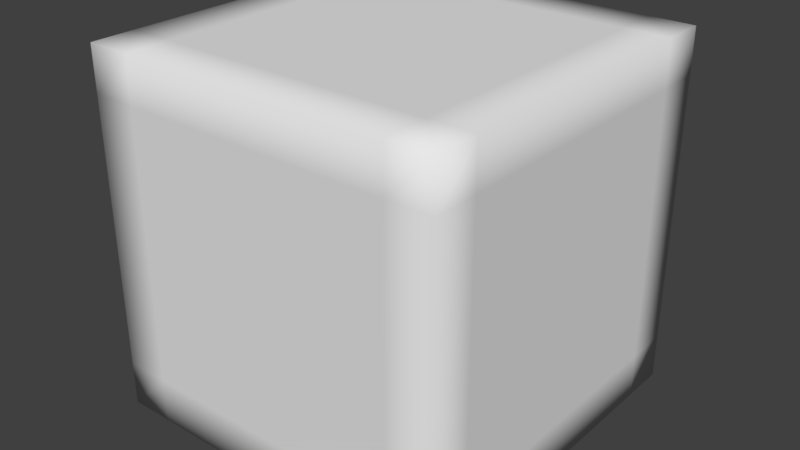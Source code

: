 # Source: untitled.blend  (saved by Blender 2.79.0; exported with 4.5.12 LTS)
import bpy
from mathutils import Matrix  # noqa: F401  (used for matrix-valued properties, if any)

bpy.ops.wm.read_factory_settings(use_empty=True)
scene = bpy.context.scene
scene.name = 'Scene'

# ---- collections
col_collection_1 = bpy.data.collections.new('Collection 1'); scene.collection.children.link(col_collection_1)

# ---- world
world_world = bpy.data.worlds.new('World'); scene.world = world_world
world_world.color = (0.05088, 0.05088, 0.05088)
world_world.use_sun_shadow = False
world_world.sun_shadow_jitter_overblur = 0.0
world_world.cycles.sampling_method = 'MANUAL'

# ---- meshes
me_cube_001 = bpy.data.meshes.new('Cube.001')
me_cube_001.from_pydata([(-1.0, -1.0, -1.0), (-1.0, -1.0, 1.0), (-1.0, 1.0, -1.0), (-1.0, 1.0, 1.0), (1.0, -1.0, -1.0), (1.0, -1.0, 1.0), (1.0, 1.0, -1.0), (1.0, 1.0, 1.0), (-1.0, 0.0, -1.0), (-1.0, -1.0, 0.0), (-1.0, 0.0, 1.0), (-1.0, 1.0, 0.0), (0.0, 1.0, -1.0), (0.0, 1.0, 1.0), (1.0, 1.0, 0.0), (1.0, 0.0, -1.0), (1.0, 0.0, 1.0), (1.0, -1.0, 0.0), (0.0, -1.0, -1.0), (0.0, -1.0, 1.0), (-1.0, 0.0, 0.0), (0.0, 1.0, 0.0), (1.0, 0.0, 0.0), (0.0, -1.0, 0.0), (0.0, 0.0, -1.0), (0.0, 0.0, 1.0), (-1.0, -0.5, -1.0), (-1.0, -1.0, 0.5), (-1.0, 0.5, 1.0), (-1.0, 1.0, -0.5), (-0.5, 1.0, -1.0), (0.5, 1.0, 1.0), (1.0, 1.0, -0.5), (1.0, 0.5, -1.0), (1.0, -0.5, 1.0), (1.0, -1.0, -0.5), (0.5, -1.0, -1.0), (-0.5, -1.0, 1.0), (-1.0, -0.5, 0.5), (-0.5, 1.0, 0.5), (1.0, 0.5, 0.5), (0.5, -1.0, 0.5), (0.5, 0.5, -1.0), (-0.5, 0.5, 1.0), (-1.0, 0.5, -1.0), (-1.0, -1.0, -0.5), (-1.0, -0.5, 1.0), (-1.0, 1.0, 0.5), (0.5, 1.0, -1.0), (-0.5, 1.0, 1.0), (1.0, 1.0, 0.5), (1.0, -0.5, -1.0), (1.0, 0.5, 1.0), (1.0, -1.0, 0.5), (-0.5, -1.0, -1.0), (0.5, -1.0, 1.0), (-1.0, 0.5, -0.5), (0.5, 1.0, -0.5), (1.0, -0.5, -0.5), (-0.5, -1.0, -0.5), (-0.5, -0.5, -1.0), (0.5, -0.5, 1.0), (0.0, -0.5, 1.0), (-0.5, 0.0, 1.0), (-0.5, -0.5, 1.0), (0.0, -0.5, -1.0), (0.5, 0.0, -1.0), (0.5, -0.5, -1.0), (-0.5, -1.0, 0.0), (0.0, -1.0, 0.5), (-0.5, -1.0, 0.5), (1.0, -0.5, 0.0), (1.0, 0.0, 0.5), (1.0, -0.5, 0.5), (0.5, 1.0, 0.0), (0.0, 1.0, 0.5), (0.5, 1.0, 0.5), (-1.0, 0.5, 0.0), (-1.0, 0.0, 0.5), (-1.0, 0.5, 0.5), (0.5, 0.5, 1.0), (0.0, 0.5, 1.0), (0.5, 0.0, 1.0), (-0.5, 0.5, -1.0), (0.0, 0.5, -1.0), (-0.5, 0.0, -1.0), (0.5, -1.0, -0.5), (0.5, -1.0, 0.0), (0.0, -1.0, -0.5), (1.0, 0.5, -0.5), (1.0, 0.5, 0.0), (1.0, 0.0, -0.5), (-0.5, 1.0, -0.5), (-0.5, 1.0, 0.0), (0.0, 1.0, -0.5), (-1.0, -0.5, -0.5), (-1.0, -0.5, 0.0), (-1.0, 0.0, -0.5), (-1.0, -0.75, -1.0), (-1.0, -1.0, 0.75), (-1.0, 0.75, 1.0), (-1.0, 1.0, -0.75), (-0.75, 1.0, -1.0), (0.75, 1.0, 1.0), (1.0, 1.0, -0.75), (1.0, 0.75, -1.0), (1.0, -0.75, 1.0), (1.0, -1.0, -0.75), (0.75, -1.0, -1.0), (-0.75, -1.0, 1.0), (-1.0, -0.75, 0.75), (-0.75, 1.0, 0.75), (1.0, 0.75, 0.75), (0.75, -1.0, 0.75), (0.75, 0.75, -1.0), (-0.75, 0.75, 1.0), (-1.0, 0.25, -1.0), (-1.0, -1.0, -0.25), (-1.0, -0.25, 1.0), (-1.0, 1.0, 0.25), (0.25, 1.0, -1.0), (-0.25, 1.0, 1.0), (1.0, 1.0, 0.25), (1.0, -0.25, -1.0), (1.0, 0.25, 1.0), (1.0, -1.0, 0.25), (-0.25, -1.0, -1.0), (0.25, -1.0, 1.0), (-1.0, 0.25, -0.25), (0.25, 1.0, -0.25), (1.0, -0.25, -0.25), (-0.25, -1.0, -0.25), (-0.25, -0.25, -1.0), (0.25, -0.25, 1.0), (0.0, -0.75, 1.0), (-0.75, 0.0, 1.0), (-0.75, -0.25, 1.0), (0.0, -0.75, -1.0), (0.75, 0.0, -1.0), (0.75, -0.25, -1.0), (-0.75, -1.0, 0.0), (0.0, -1.0, 0.75), (-0.25, -1.0, 0.75), (1.0, -0.75, 0.0), (1.0, 0.0, 0.75), (1.0, -0.25, 0.75), (0.75, 1.0, 0.0), (0.0, 1.0, 0.75), (0.25, 1.0, 0.75), (-1.0, 0.75, 0.0), (-1.0, 0.0, 0.75), (-1.0, 0.25, 0.75), (0.75, 0.25, 1.0), (0.0, 0.25, 1.0), (0.25, 0.0, 1.0), (-0.75, 0.25, -1.0), (0.0, 0.25, -1.0), (-0.25, 0.0, -1.0), (0.25, -1.0, -0.75), (0.25, -1.0, 0.0), (0.0, -1.0, -0.25), (1.0, 0.25, -0.75), (1.0, 0.25, 0.0), (1.0, 0.0, -0.25), (-0.25, 1.0, -0.75), (-0.25, 1.0, 0.0), (0.0, 1.0, -0.25), (-1.0, -0.25, -0.75), (-1.0, -0.25, 0.0), (-1.0, 0.0, -0.25), (-1.0, -0.25, -1.0), (-1.0, -1.0, 0.25), (-1.0, 0.25, 1.0), (-1.0, 1.0, -0.25), (-0.25, 1.0, -1.0), (0.25, 1.0, 1.0), (1.0, 1.0, -0.25), (1.0, 0.25, -1.0), (1.0, -0.25, 1.0), (1.0, -1.0, -0.25), (0.25, -1.0, -1.0), (-0.25, -1.0, 1.0), (-1.0, -0.25, 0.25), (-0.25, 1.0, 0.25), (1.0, 0.25, 0.25), (0.25, -1.0, 0.25), (0.25, 0.25, -1.0), (-0.25, 0.25, 1.0), (-1.0, 0.75, -1.0), (-1.0, -1.0, -0.75), (-1.0, -0.75, 1.0), (-1.0, 1.0, 0.75), (0.75, 1.0, -1.0), (-0.75, 1.0, 1.0), (1.0, 1.0, 0.75), (1.0, -0.75, -1.0), (1.0, 0.75, 1.0), (1.0, -1.0, 0.75), (-0.75, -1.0, -1.0), (0.75, -1.0, 1.0), (-1.0, 0.75, -0.75), (0.75, 1.0, -0.75), (1.0, -0.75, -0.75), (-0.75, -1.0, -0.75), (-0.75, -0.75, -1.0), (0.75, -0.75, 1.0), (0.0, -0.25, 1.0), (-0.25, 0.0, 1.0), (-0.25, -0.75, 1.0), (0.0, -0.25, -1.0), (0.25, 0.0, -1.0), (0.25, -0.75, -1.0), (-0.25, -1.0, 0.0), (0.0, -1.0, 0.25), (-0.75, -1.0, 0.25), (1.0, -0.25, 0.0), (1.0, 0.0, 0.25), (1.0, -0.75, 0.25), (0.25, 1.0, 0.0), (0.0, 1.0, 0.25), (0.75, 1.0, 0.25), (-1.0, 0.25, 0.0), (-1.0, 0.0, 0.25), (-1.0, 0.75, 0.25), (0.25, 0.75, 1.0), (0.0, 0.75, 1.0), (0.75, 0.0, 1.0), (-0.25, 0.75, -1.0), (0.0, 0.75, -1.0), (-0.75, 0.0, -1.0), (0.75, -1.0, -0.25), (0.75, -1.0, 0.0), (0.0, -1.0, -0.75), (1.0, 0.75, -0.25), (1.0, 0.75, 0.0), (1.0, 0.0, -0.75), (-0.75, 1.0, -0.25), (-0.75, 1.0, 0.0), (0.0, 1.0, -0.75), (-1.0, -0.75, -0.25), (-1.0, -0.75, 0.0), (-1.0, 0.0, -0.75), (-1.0, 0.25, -0.75), (-1.0, 0.25, -0.5), (-1.0, 0.5, -0.75), (-1.0, -0.25, -0.5), (-1.0, -0.5, -0.25), (-1.0, -0.25, -0.25), (-1.0, -0.75, -0.75), (-1.0, -0.75, -0.5), (-1.0, -0.5, -0.75), (0.25, 1.0, -0.75), (0.25, 1.0, -0.5), (0.5, 1.0, -0.75), (-0.25, 1.0, -0.5), (-0.5, 1.0, -0.25), (-0.25, 1.0, -0.25), (-0.75, 1.0, -0.75), (-0.75, 1.0, -0.5), (-0.5, 1.0, -0.75), (1.0, -0.25, -0.75), (1.0, -0.25, -0.5), (1.0, -0.5, -0.75), (1.0, 0.25, -0.5), (1.0, 0.5, -0.25), (1.0, 0.25, -0.25), (1.0, 0.75, -0.75), (1.0, 0.75, -0.5), (1.0, 0.5, -0.75), (-0.25, -1.0, -0.75), (-0.25, -1.0, -0.5), (-0.5, -1.0, -0.75), (0.25, -1.0, -0.5), (0.5, -1.0, -0.25), (0.25, -1.0, -0.25), (0.75, -1.0, -0.75), (0.75, -1.0, -0.5), (0.5, -1.0, -0.75), (-0.75, -0.25, -1.0), (-0.5, -0.25, -1.0), (-0.75, -0.5, -1.0), (-0.5, 0.25, -1.0), (-0.25, 0.5, -1.0), (-0.25, 0.25, -1.0), (-0.75, 0.75, -1.0), (-0.5, 0.75, -1.0), (-0.75, 0.5, -1.0), (0.75, -0.25, 1.0), (0.5, -0.25, 1.0), (0.75, -0.5, 1.0), (0.5, 0.25, 1.0), (0.25, 0.5, 1.0), (0.25, 0.25, 1.0), (0.75, 0.75, 1.0), (0.5, 0.75, 1.0), (0.75, 0.5, 1.0), (-1.0, 0.75, 0.5), (-1.0, 0.5, 0.75), (-1.0, 0.75, 0.75), (-1.0, 0.5, 0.25), (-1.0, 0.25, 0.25), (-1.0, 0.25, 0.5), (-1.0, 0.75, -0.5), (-1.0, 0.5, -0.25), (-1.0, 0.75, -0.25), (0.75, 1.0, 0.5), (0.5, 1.0, 0.75), (0.75, 1.0, 0.75), (0.5, 1.0, 0.25), (0.25, 1.0, 0.25), (0.25, 1.0, 0.5), (0.75, 1.0, -0.5), (0.5, 1.0, -0.25), (0.75, 1.0, -0.25), (1.0, -0.75, 0.5), (1.0, -0.5, 0.75), (1.0, -0.75, 0.75), (1.0, -0.5, 0.25), (1.0, -0.25, 0.25), (1.0, -0.25, 0.5), (1.0, -0.75, -0.5), (1.0, -0.5, -0.25), (1.0, -0.75, -0.25), (-0.75, -1.0, 0.5), (-0.5, -1.0, 0.75), (-0.75, -1.0, 0.75), (-0.5, -1.0, 0.25), (-0.25, -1.0, 0.25), (-0.25, -1.0, 0.5), (-0.75, -1.0, -0.5), (-0.5, -1.0, -0.25), (-0.75, -1.0, -0.25), (0.5, -0.75, -1.0), (0.75, -0.5, -1.0), (0.75, -0.75, -1.0), (0.25, -0.5, -1.0), (0.25, -0.25, -1.0), (0.5, -0.25, -1.0), (-0.5, -0.75, -1.0), (-0.25, -0.5, -1.0), (-0.25, -0.75, -1.0), (-0.5, -0.75, 1.0), (-0.75, -0.5, 1.0), (-0.75, -0.75, 1.0), (-0.25, -0.5, 1.0), (-0.25, -0.25, 1.0), (-0.5, -0.25, 1.0), (0.5, -0.75, 1.0), (0.25, -0.5, 1.0), (0.25, -0.75, 1.0), (-0.5, 0.25, 1.0), (-0.75, 0.5, 1.0), (-0.75, 0.25, 1.0), (0.5, 0.25, -1.0), (0.75, 0.5, -1.0), (0.75, 0.25, -1.0), (0.25, -1.0, 0.5), (0.5, -1.0, 0.75), (0.25, -1.0, 0.75), (1.0, 0.25, 0.5), (1.0, 0.5, 0.75), (1.0, 0.25, 0.75), (-0.25, 1.0, 0.5), (-0.5, 1.0, 0.75), (-0.25, 1.0, 0.75), (-1.0, -0.25, 0.5), (-1.0, -0.5, 0.75), (-1.0, -0.25, 0.75), (-0.25, 0.75, 1.0), (-0.5, 0.75, 1.0), (-0.25, 0.5, 1.0), (0.25, 0.75, -1.0), (0.5, 0.75, -1.0), (0.25, 0.5, -1.0), (0.75, -1.0, 0.25), (0.75, -1.0, 0.5), (0.5, -1.0, 0.25), (1.0, 0.75, 0.25), (1.0, 0.75, 0.5), (1.0, 0.5, 0.25), (-0.75, 1.0, 0.25), (-0.75, 1.0, 0.5), (-0.5, 1.0, 0.25), (-1.0, -0.75, 0.25), (-1.0, -0.75, 0.5), (-1.0, -0.5, 0.25)], [], [(1, 110, 99), (3, 111, 191), (7, 112, 194), (5, 113, 197), (6, 114, 192), (3, 115, 193), (1, 190, 110), (3, 193, 111), (7, 196, 112), (5, 199, 113), (6, 105, 114), (3, 100, 115), (25, 206, 133), (25, 207, 206), (10, 118, 136), (24, 209, 132), (24, 210, 209), (15, 123, 139), (23, 212, 131), (23, 213, 212), (19, 181, 142), (22, 215, 130), (22, 216, 215), (16, 178, 145), (21, 218, 129), (21, 219, 218), (13, 175, 148), (20, 221, 128), (20, 222, 221), (10, 172, 151), (13, 224, 175), (13, 225, 224), (25, 133, 154), (12, 227, 174), (12, 228, 227), (24, 132, 157), (17, 230, 179), (17, 231, 230), (23, 131, 160), (14, 233, 176), (14, 234, 233), (22, 130, 163), (11, 236, 173), (11, 237, 236), (21, 129, 166), (9, 239, 117), (9, 240, 239), (20, 128, 169), (97, 242, 241), (97, 243, 242), (56, 200, 244), (95, 245, 167), (95, 246, 245), (96, 168, 247), (45, 248, 189), (45, 249, 248), (95, 167, 250), (94, 251, 238), (94, 252, 251), (57, 201, 253), (92, 254, 164), (92, 255, 254), (93, 165, 256), (29, 257, 101), (29, 258, 257), (92, 164, 259), (91, 260, 235), (91, 261, 260), (58, 202, 262), (89, 263, 161), (89, 264, 263), (90, 162, 265), (32, 266, 104), (32, 267, 266), (89, 161, 268), (88, 269, 232), (88, 270, 269), (59, 203, 271), (86, 272, 158), (86, 273, 272), (87, 159, 274), (35, 275, 107), (35, 276, 275), (86, 158, 277), (85, 278, 229), (85, 279, 278), (60, 204, 280), (83, 281, 155), (83, 282, 281), (84, 156, 283), (30, 284, 102), (30, 285, 284), (83, 155, 286), (82, 287, 226), (82, 288, 287), (61, 205, 289), (80, 290, 152), (80, 291, 290), (81, 153, 292), (31, 293, 103), (31, 294, 293), (80, 152, 295), (79, 296, 223), (79, 297, 296), (28, 100, 298), (77, 299, 149), (77, 300, 299), (78, 150, 301), (56, 302, 200), (56, 303, 302), (77, 149, 304), (76, 305, 220), (76, 306, 305), (31, 103, 307), (74, 308, 146), (74, 309, 308), (75, 147, 310), (57, 311, 201), (57, 312, 311), (74, 146, 313), (73, 314, 217), (73, 315, 314), (34, 106, 316), (71, 317, 143), (71, 318, 317), (72, 144, 319), (58, 320, 202), (58, 321, 320), (71, 143, 322), (70, 323, 214), (70, 324, 323), (37, 109, 325), (68, 326, 140), (68, 327, 326), (69, 141, 328), (59, 329, 203), (59, 330, 329), (68, 140, 331), (67, 332, 211), (67, 333, 332), (51, 195, 334), (65, 335, 137), (65, 336, 335), (66, 138, 337), (60, 338, 204), (60, 339, 338), (65, 137, 340), (64, 341, 208), (64, 342, 341), (46, 190, 343), (62, 344, 134), (62, 345, 344), (63, 135, 346), (61, 347, 205), (61, 348, 347), (62, 134, 349), (43, 350, 187), (43, 351, 350), (28, 172, 352), (42, 353, 186), (42, 354, 353), (33, 177, 355), (41, 356, 185), (41, 357, 356), (55, 127, 358), (40, 359, 184), (40, 360, 359), (52, 124, 361), (39, 362, 183), (39, 363, 362), (49, 121, 364), (38, 365, 182), (38, 366, 365), (46, 118, 367), (49, 368, 121), (49, 369, 368), (43, 187, 370), (48, 371, 120), (48, 372, 371), (42, 186, 373), (53, 374, 125), (53, 375, 374), (41, 185, 376), (50, 377, 122), (50, 378, 377), (40, 184, 379), (47, 380, 119), (47, 381, 380), (39, 183, 382), (27, 383, 171), (27, 384, 383), (38, 182, 385), (385, 168, 96), (385, 182, 168), (182, 20, 168), (383, 385, 96), (383, 384, 385), (384, 38, 385), (171, 240, 9), (171, 383, 240), (383, 96, 240), (382, 165, 93), (382, 183, 165), (183, 21, 165), (380, 382, 93), (380, 381, 382), (381, 39, 382), (119, 237, 11), (119, 380, 237), (380, 93, 237), (379, 162, 90), (379, 184, 162), (184, 22, 162), (377, 379, 90), (377, 378, 379), (378, 40, 379), (122, 234, 14), (122, 377, 234), (377, 90, 234), (376, 159, 87), (376, 185, 159), (185, 23, 159), (374, 376, 87), (374, 375, 376), (375, 41, 376), (125, 231, 17), (125, 374, 231), (374, 87, 231), (373, 156, 84), (373, 186, 156), (186, 24, 156), (371, 373, 84), (371, 372, 373), (372, 42, 373), (120, 228, 12), (120, 371, 228), (371, 84, 228), (370, 153, 81), (370, 187, 153), (187, 25, 153), (368, 370, 81), (368, 369, 370), (369, 43, 370), (121, 225, 13), (121, 368, 225), (368, 81, 225), (367, 150, 78), (367, 118, 150), (118, 10, 150), (365, 367, 78), (365, 366, 367), (366, 46, 367), (182, 222, 20), (182, 365, 222), (365, 78, 222), (364, 147, 75), (364, 121, 147), (121, 13, 147), (362, 364, 75), (362, 363, 364), (363, 49, 364), (183, 219, 21), (183, 362, 219), (362, 75, 219), (361, 144, 72), (361, 124, 144), (124, 16, 144), (359, 361, 72), (359, 360, 361), (360, 52, 361), (184, 216, 22), (184, 359, 216), (359, 72, 216), (358, 141, 69), (358, 127, 141), (127, 19, 141), (356, 358, 69), (356, 357, 358), (357, 55, 358), (185, 213, 23), (185, 356, 213), (356, 69, 213), (355, 138, 66), (355, 177, 138), (177, 15, 138), (353, 355, 66), (353, 354, 355), (354, 33, 355), (186, 210, 24), (186, 353, 210), (353, 66, 210), (352, 135, 63), (352, 172, 135), (172, 10, 135), (350, 352, 63), (350, 351, 352), (351, 28, 352), (187, 207, 25), (187, 350, 207), (350, 63, 207), (349, 127, 55), (349, 134, 127), (134, 19, 127), (347, 349, 55), (347, 348, 349), (348, 62, 349), (205, 199, 5), (205, 347, 199), (347, 55, 199), (346, 136, 64), (346, 135, 136), (135, 10, 136), (344, 346, 64), (344, 345, 346), (345, 63, 346), (134, 208, 19), (134, 344, 208), (344, 64, 208), (343, 109, 37), (343, 190, 109), (190, 1, 109), (341, 343, 37), (341, 342, 343), (342, 46, 343), (208, 181, 19), (208, 341, 181), (341, 37, 181), (340, 126, 54), (340, 137, 126), (137, 18, 126), (338, 340, 54), (338, 339, 340), (339, 65, 340), (204, 198, 0), (204, 338, 198), (338, 54, 198), (337, 139, 67), (337, 138, 139), (138, 15, 139), (335, 337, 67), (335, 336, 337), (336, 66, 337), (137, 211, 18), (137, 335, 211), (335, 67, 211), (334, 108, 36), (334, 195, 108), (195, 4, 108), (332, 334, 36), (332, 333, 334), (333, 51, 334), (211, 180, 18), (211, 332, 180), (332, 36, 180), (331, 117, 45), (331, 140, 117), (140, 9, 117), (329, 331, 45), (329, 330, 331), (330, 68, 331), (203, 189, 0), (203, 329, 189), (329, 45, 189), (328, 142, 70), (328, 141, 142), (141, 19, 142), (326, 328, 70), (326, 327, 328), (327, 69, 328), (140, 214, 9), (140, 326, 214), (326, 70, 214), (325, 99, 27), (325, 109, 99), (109, 1, 99), (323, 325, 27), (323, 324, 325), (324, 37, 325), (214, 171, 9), (214, 323, 171), (323, 27, 171), (322, 179, 35), (322, 143, 179), (143, 17, 179), (320, 322, 35), (320, 321, 322), (321, 71, 322), (202, 107, 4), (202, 320, 107), (320, 35, 107), (319, 145, 73), (319, 144, 145), (144, 16, 145), (317, 319, 73), (317, 318, 319), (318, 72, 319), (143, 217, 17), (143, 317, 217), (317, 73, 217), (316, 197, 53), (316, 106, 197), (106, 5, 197), (314, 316, 53), (314, 315, 316), (315, 34, 316), (217, 125, 17), (217, 314, 125), (314, 53, 125), (313, 176, 32), (313, 146, 176), (146, 14, 176), (311, 313, 32), (311, 312, 313), (312, 74, 313), (201, 104, 6), (201, 311, 104), (311, 32, 104), (310, 148, 76), (310, 147, 148), (147, 13, 148), (308, 310, 76), (308, 309, 310), (309, 75, 310), (146, 220, 14), (146, 308, 220), (308, 76, 220), (307, 194, 50), (307, 103, 194), (103, 7, 194), (305, 307, 50), (305, 306, 307), (306, 31, 307), (220, 122, 14), (220, 305, 122), (305, 50, 122), (304, 173, 29), (304, 149, 173), (149, 11, 173), (302, 304, 29), (302, 303, 304), (303, 77, 304), (200, 101, 2), (200, 302, 101), (302, 29, 101), (301, 151, 79), (301, 150, 151), (150, 10, 151), (299, 301, 79), (299, 300, 301), (300, 78, 301), (149, 223, 11), (149, 299, 223), (299, 79, 223), (298, 191, 47), (298, 100, 191), (100, 3, 191), (296, 298, 47), (296, 297, 298), (297, 28, 298), (223, 119, 11), (223, 296, 119), (296, 47, 119), (295, 124, 52), (295, 152, 124), (152, 16, 124), (293, 295, 52), (293, 294, 295), (294, 80, 295), (103, 196, 7), (103, 293, 196), (293, 52, 196), (292, 154, 82), (292, 153, 154), (153, 25, 154), (290, 292, 82), (290, 291, 292), (291, 81, 292), (152, 226, 16), (152, 290, 226), (290, 82, 226), (289, 106, 34), (289, 205, 106), (205, 5, 106), (287, 289, 34), (287, 288, 289), (288, 61, 289), (226, 178, 16), (226, 287, 178), (287, 34, 178), (286, 116, 44), (286, 155, 116), (155, 8, 116), (284, 286, 44), (284, 285, 286), (285, 83, 286), (102, 188, 2), (102, 284, 188), (284, 44, 188), (283, 157, 85), (283, 156, 157), (156, 24, 157), (281, 283, 85), (281, 282, 283), (282, 84, 283), (155, 229, 8), (155, 281, 229), (281, 85, 229), (280, 98, 26), (280, 204, 98), (204, 0, 98), (278, 280, 26), (278, 279, 280), (279, 60, 280), (229, 170, 8), (229, 278, 170), (278, 26, 170), (277, 180, 36), (277, 158, 180), (158, 18, 180), (275, 277, 36), (275, 276, 277), (276, 86, 277), (107, 108, 4), (107, 275, 108), (275, 36, 108), (274, 160, 88), (274, 159, 160), (159, 23, 160), (272, 274, 88), (272, 273, 274), (273, 87, 274), (158, 232, 18), (158, 272, 232), (272, 88, 232), (271, 198, 54), (271, 203, 198), (203, 0, 198), (269, 271, 54), (269, 270, 271), (270, 59, 271), (232, 126, 18), (232, 269, 126), (269, 54, 126), (268, 177, 33), (268, 161, 177), (161, 15, 177), (266, 268, 33), (266, 267, 268), (267, 89, 268), (104, 105, 6), (104, 266, 105), (266, 33, 105), (265, 163, 91), (265, 162, 163), (162, 22, 163), (263, 265, 91), (263, 264, 265), (264, 90, 265), (161, 235, 15), (161, 263, 235), (263, 91, 235), (262, 195, 51), (262, 202, 195), (202, 4, 195), (260, 262, 51), (260, 261, 262), (261, 58, 262), (235, 123, 15), (235, 260, 123), (260, 51, 123), (259, 174, 30), (259, 164, 174), (164, 12, 174), (257, 259, 30), (257, 258, 259), (258, 92, 259), (101, 102, 2), (101, 257, 102), (257, 30, 102), (256, 166, 94), (256, 165, 166), (165, 21, 166), (254, 256, 94), (254, 255, 256), (255, 93, 256), (164, 238, 12), (164, 254, 238), (254, 94, 238), (253, 192, 48), (253, 201, 192), (201, 6, 192), (251, 253, 48), (251, 252, 253), (252, 57, 253), (238, 120, 12), (238, 251, 120), (251, 48, 120), (250, 170, 26), (250, 167, 170), (167, 8, 170), (248, 250, 26), (248, 249, 250), (249, 95, 250), (189, 98, 0), (189, 248, 98), (248, 26, 98), (247, 169, 97), (247, 168, 169), (168, 20, 169), (245, 247, 97), (245, 246, 247), (246, 96, 247), (167, 241, 8), (167, 245, 241), (245, 97, 241), (244, 188, 44), (244, 200, 188), (200, 2, 188), (242, 244, 44), (242, 243, 244), (243, 56, 244), (241, 116, 8), (241, 242, 116), (242, 44, 116), (169, 243, 97), (169, 128, 243), (128, 56, 243), (239, 246, 95), (239, 240, 246), (240, 96, 246), (117, 249, 45), (117, 239, 249), (239, 95, 249), (166, 252, 94), (166, 129, 252), (129, 57, 252), (236, 255, 92), (236, 237, 255), (237, 93, 255), (173, 258, 29), (173, 236, 258), (236, 92, 258), (163, 261, 91), (163, 130, 261), (130, 58, 261), (233, 264, 89), (233, 234, 264), (234, 90, 264), (176, 267, 32), (176, 233, 267), (233, 89, 267), (160, 270, 88), (160, 131, 270), (131, 59, 270), (230, 273, 86), (230, 231, 273), (231, 87, 273), (179, 276, 35), (179, 230, 276), (230, 86, 276), (157, 279, 85), (157, 132, 279), (132, 60, 279), (227, 282, 83), (227, 228, 282), (228, 84, 282), (174, 285, 30), (174, 227, 285), (227, 83, 285), (154, 288, 82), (154, 133, 288), (133, 61, 288), (224, 291, 80), (224, 225, 291), (225, 81, 291), (175, 294, 31), (175, 224, 294), (224, 80, 294), (151, 297, 79), (151, 172, 297), (172, 28, 297), (221, 300, 77), (221, 222, 300), (222, 78, 300), (128, 303, 56), (128, 221, 303), (221, 77, 303), (148, 306, 76), (148, 175, 306), (175, 31, 306), (218, 309, 74), (218, 219, 309), (219, 75, 309), (129, 312, 57), (129, 218, 312), (218, 74, 312), (145, 315, 73), (145, 178, 315), (178, 34, 315), (215, 318, 71), (215, 216, 318), (216, 72, 318), (130, 321, 58), (130, 215, 321), (215, 71, 321), (142, 324, 70), (142, 181, 324), (181, 37, 324), (212, 327, 68), (212, 213, 327), (213, 69, 327), (131, 330, 59), (131, 212, 330), (212, 68, 330), (139, 333, 67), (139, 123, 333), (123, 51, 333), (209, 336, 65), (209, 210, 336), (210, 66, 336), (132, 339, 60), (132, 209, 339), (209, 65, 339), (136, 342, 64), (136, 118, 342), (118, 46, 342), (206, 345, 62), (206, 207, 345), (207, 63, 345), (133, 348, 61), (133, 206, 348), (206, 62, 348), (115, 351, 43), (115, 100, 351), (100, 28, 351), (114, 354, 42), (114, 105, 354), (105, 33, 354), (113, 357, 41), (113, 199, 357), (199, 55, 357), (112, 360, 40), (112, 196, 360), (196, 52, 360), (111, 363, 39), (111, 193, 363), (193, 49, 363), (110, 366, 38), (110, 190, 366), (190, 46, 366), (193, 369, 49), (193, 115, 369), (115, 43, 369), (192, 372, 48), (192, 114, 372), (114, 42, 372), (197, 375, 53), (197, 113, 375), (113, 41, 375), (194, 378, 50), (194, 112, 378), (112, 40, 378), (191, 381, 47), (191, 111, 381), (111, 39, 381), (99, 384, 27), (99, 110, 384), (110, 38, 384)])
me_cube_001.polygons.foreach_set('use_smooth', [1, 1, 1, 1, 1, 1, 1, 1, 1, 1, 1, 1, 0, 0, 1, 0, 0, 1, 0, 0, 1, 0, 0, 1, 0, 0, 1, 0, 0, 1, 1, 1, 0, 1, 1, 0, 1, 1, 0, 1, 1, 0, 1, 1, 0, 1, 1, 0, 1, 1, 1, 1, 0, 0, 1, 1, 1, 1, 1, 1, 1, 0, 0, 1, 1, 1, 1, 1, 1, 1, 0, 0, 1, 1, 1, 1, 1, 1, 1, 0, 0, 1, 1, 1, 1, 1, 1, 1, 0, 0, 1, 1, 1, 1, 1, 1, 1, 0, 0, 1, 1, 1, 1, 1, 1, 1, 0, 1, 1, 1, 1, 1, 1, 1, 1, 0, 1, 1, 1, 1, 1, 1, 1, 1, 0, 1, 1, 1, 1, 1, 1, 1, 1, 0, 1, 1, 1, 1, 1, 1, 1, 1, 0, 1, 1, 1, 1, 1, 1, 1, 1, 0, 1, 1, 1, 1, 0, 1, 1, 0, 1, 1, 0, 1, 1, 0, 1, 1, 0, 1, 1, 0, 1, 1, 1, 1, 0, 1, 1, 0, 1, 1, 0, 1, 1, 0, 1, 1, 0, 1, 1, 0, 0, 0, 0, 1, 1, 1, 1, 1, 1, 0, 0, 0, 1, 1, 1, 1, 1, 1, 0, 0, 0, 1, 1, 1, 1, 1, 1, 0, 0, 0, 1, 1, 1, 1, 1, 1, 0, 0, 0, 1, 1, 1, 1, 1, 1, 0, 0, 0, 1, 1, 1, 1, 1, 1, 1, 1, 1, 1, 1, 1, 0, 0, 0, 1, 1, 1, 1, 1, 1, 0, 0, 0, 1, 1, 1, 1, 1, 1, 0, 0, 0, 1, 1, 1, 1, 1, 1, 0, 0, 0, 1, 1, 1, 1, 1, 1, 0, 0, 0, 1, 1, 1, 1, 1, 1, 0, 0, 0, 1, 1, 1, 1, 1, 1, 1, 1, 1, 1, 1, 1, 0, 0, 0, 1, 1, 1, 1, 1, 1, 1, 1, 1, 1, 1, 1, 1, 1, 1, 1, 1, 1, 1, 1, 1, 1, 1, 1, 0, 0, 0, 1, 1, 1, 1, 1, 1, 1, 1, 1, 1, 1, 1, 1, 1, 1, 1, 1, 1, 1, 1, 1, 1, 1, 1, 0, 0, 0, 1, 1, 1, 1, 1, 1, 1, 1, 1, 1, 1, 1, 1, 1, 1, 1, 1, 1, 1, 1, 1, 1, 1, 1, 0, 0, 0, 1, 1, 1, 1, 1, 1, 1, 1, 1, 1, 1, 1, 1, 1, 1, 1, 1, 1, 1, 1, 1, 1, 1, 1, 0, 0, 0, 1, 1, 1, 1, 1, 1, 1, 1, 1, 1, 1, 1, 1, 1, 1, 1, 1, 1, 1, 1, 1, 1, 1, 1, 0, 0, 0, 1, 1, 1, 1, 1, 1, 1, 1, 1, 1, 1, 1, 1, 1, 1, 1, 1, 1, 1, 1, 1, 0, 0, 0, 0, 0, 0, 1, 1, 1, 1, 1, 1, 1, 1, 1, 1, 1, 1, 1, 1, 1, 1, 1, 1, 1, 1, 1, 0, 0, 0, 0, 0, 0, 1, 1, 1, 1, 1, 1, 1, 1, 1, 1, 1, 1, 1, 1, 1, 1, 1, 1, 1, 1, 1, 0, 0, 0, 0, 0, 0, 1, 1, 1, 1, 1, 1, 1, 1, 1, 1, 1, 1, 1, 1, 1, 1, 1, 1, 1, 1, 1, 0, 0, 0, 0, 0, 0, 1, 1, 1, 1, 1, 1, 1, 1, 1, 1, 1, 1, 1, 1, 1, 1, 1, 1, 1, 1, 1, 0, 0, 0, 0, 0, 0, 1, 1, 1, 1, 1, 1, 1, 1, 1, 1, 1, 1, 1, 1, 1, 1, 1, 1, 1, 1, 1, 0, 0, 0, 0, 0, 0, 1, 1, 1, 1, 1, 1, 1, 1, 1, 1, 1, 1, 0, 0, 0, 1, 1, 1, 1, 1, 1, 0, 0, 0, 1, 1, 1, 1, 1, 1, 0, 0, 0, 1, 1, 1, 1, 1, 1, 0, 0, 0, 1, 1, 1, 1, 1, 1, 0, 0, 0, 1, 1, 1, 1, 1, 1, 0, 0, 0, 1, 1, 1, 1, 1, 1, 1, 1, 1, 0, 0, 0, 0, 0, 0, 1, 1, 1, 0, 0, 0, 0, 0, 0, 1, 1, 1, 0, 0, 0, 0, 0, 0, 1, 1, 1, 0, 0, 0, 0, 0, 0, 1, 1, 1, 0, 0, 0, 0, 0, 0, 1, 1, 1, 0, 0, 0, 0, 0, 0, 1, 1, 1, 1, 1, 1, 1, 1, 1, 1, 1, 1, 1, 1, 1, 1, 1, 1, 1, 1, 1, 1, 1, 1, 1, 1, 1, 1, 1, 1, 1, 1, 1, 1, 1, 1])
_uv = me_cube_001.uv_layers.new(name='UVMap')
_uv.uv.foreach_set('vector', [1.0, 0.0, 0.875, 0.125, 0.875, 0.0, 1.0, 0.0, 0.875, 0.125, 0.875, 0.0, 1.0, 0.0, 0.875, 0.125, 0.875, 0.0, 1.0, 0.0, 0.875, 0.125, 0.875, 0.0, 1.0, 0.0, 0.875, 0.125, 0.875, 0.0, 1.0, 0.0, 0.875, 0.125, 0.875, 0.0, 1.0, 0.0, 1.0, 0.125, 0.875, 0.125, 1.0, 0.0, 1.0, 0.125, 0.875, 0.125, 1.0, 0.0, 1.0, 0.125, 0.875, 0.125, 1.0, 0.0, 1.0, 0.125, 0.875, 0.125, 1.0, 0.0, 1.0, 0.125, 0.875, 0.125, 1.0, 0.0, 1.0, 0.125, 0.875, 0.125, 0.5, 0.5, 0.5, 0.625, 0.375, 0.625, 0.5, 0.5, 0.625, 0.5, 0.5, 0.625, 1.0, 0.5, 1.0, 0.625, 0.875, 0.625, 0.5, 0.5, 0.5, 0.625, 0.375, 0.625, 0.5, 0.5, 0.625, 0.5, 0.5, 0.625, 1.0, 0.5, 1.0, 0.625, 0.875, 0.625, 0.5, 0.5, 0.5, 0.625, 0.375, 0.625, 0.5, 0.5, 0.625, 0.5, 0.5, 0.625, 1.0, 0.5, 1.0, 0.625, 0.875, 0.625, 0.5, 0.5, 0.5, 0.625, 0.375, 0.625, 0.5, 0.5, 0.625, 0.5, 0.5, 0.625, 1.0, 0.5, 1.0, 0.625, 0.875, 0.625, 0.5, 0.5, 0.5, 0.625, 0.375, 0.625, 0.5, 0.5, 0.625, 0.5, 0.5, 0.625, 1.0, 0.5, 1.0, 0.625, 0.875, 0.625, 0.5, 0.5, 0.5, 0.625, 0.375, 0.625, 0.5, 0.5, 0.625, 0.5, 0.5, 0.625, 1.0, 0.5, 1.0, 0.625, 0.875, 0.625, 0.5, 0.0, 0.375, 0.125, 0.375, 0.0, 0.5, 0.0, 0.5, 0.125, 0.375, 0.125, 0.5, 0.5, 0.375, 0.625, 0.375, 0.5, 0.5, 0.0, 0.375, 0.125, 0.375, 0.0, 0.5, 0.0, 0.5, 0.125, 0.375, 0.125, 0.5, 0.5, 0.375, 0.625, 0.375, 0.5, 0.5, 0.0, 0.375, 0.125, 0.375, 0.0, 0.5, 0.0, 0.5, 0.125, 0.375, 0.125, 0.5, 0.5, 0.375, 0.625, 0.375, 0.5, 0.5, 0.0, 0.375, 0.125, 0.375, 0.0, 0.5, 0.0, 0.5, 0.125, 0.375, 0.125, 0.5, 0.5, 0.375, 0.625, 0.375, 0.5, 0.5, 0.0, 0.375, 0.125, 0.375, 0.0, 0.5, 0.0, 0.5, 0.125, 0.375, 0.125, 0.5, 0.5, 0.375, 0.625, 0.375, 0.5, 0.5, 0.0, 0.375, 0.125, 0.375, 0.0, 0.5, 0.0, 0.5, 0.125, 0.375, 0.125, 0.5, 0.5, 0.375, 0.625, 0.375, 0.5, 0.25, 0.5, 0.125, 0.625, 0.125, 0.5, 0.25, 0.5, 0.25, 0.625, 0.125, 0.625, 0.25, 0.75, 0.125, 0.875, 0.125, 0.75, 0.25, 0.25, 0.25, 0.375, 0.125, 0.375, 0.25, 0.25, 0.375, 0.25, 0.25, 0.375, 0.5, 0.25, 0.5, 0.375, 0.375, 0.375, 0.25, 0.0, 0.125, 0.125, 0.125, 0.0, 0.25, 0.0, 0.25, 0.125, 0.125, 0.125, 0.25, 0.25, 0.125, 0.375, 0.125, 0.25, 0.25, 0.5, 0.125, 0.625, 0.125, 0.5, 0.25, 0.5, 0.25, 0.625, 0.125, 0.625, 0.25, 0.75, 0.125, 0.875, 0.125, 0.75, 0.25, 0.25, 0.25, 0.375, 0.125, 0.375, 0.25, 0.25, 0.375, 0.25, 0.25, 0.375, 0.5, 0.25, 0.5, 0.375, 0.375, 0.375, 0.25, 0.0, 0.125, 0.125, 0.125, 0.0, 0.25, 0.0, 0.25, 0.125, 0.125, 0.125, 0.25, 0.25, 0.125, 0.375, 0.125, 0.25, 0.25, 0.5, 0.125, 0.625, 0.125, 0.5, 0.25, 0.5, 0.25, 0.625, 0.125, 0.625, 0.25, 0.75, 0.125, 0.875, 0.125, 0.75, 0.25, 0.25, 0.25, 0.375, 0.125, 0.375, 0.25, 0.25, 0.375, 0.25, 0.25, 0.375, 0.5, 0.25, 0.5, 0.375, 0.375, 0.375, 0.25, 0.0, 0.125, 0.125, 0.125, 0.0, 0.25, 0.0, 0.25, 0.125, 0.125, 0.125, 0.25, 0.25, 0.125, 0.375, 0.125, 0.25, 0.25, 0.5, 0.125, 0.625, 0.125, 0.5, 0.25, 0.5, 0.25, 0.625, 0.125, 0.625, 0.25, 0.75, 0.125, 0.875, 0.125, 0.75, 0.25, 0.25, 0.25, 0.375, 0.125, 0.375, 0.25, 0.25, 0.375, 0.25, 0.25, 0.375, 0.5, 0.25, 0.5, 0.375, 0.375, 0.375, 0.25, 0.0, 0.125, 0.125, 0.125, 0.0, 0.25, 0.0, 0.25, 0.125, 0.125, 0.125, 0.25, 0.25, 0.125, 0.375, 0.125, 0.25, 0.25, 0.5, 0.125, 0.625, 0.125, 0.5, 0.25, 0.5, 0.25, 0.625, 0.125, 0.625, 0.25, 0.75, 0.125, 0.875, 0.125, 0.75, 0.25, 0.25, 0.25, 0.375, 0.125, 0.375, 0.25, 0.25, 0.375, 0.25, 0.25, 0.375, 0.5, 0.25, 0.5, 0.375, 0.375, 0.375, 0.25, 0.0, 0.125, 0.125, 0.125, 0.0, 0.25, 0.0, 0.25, 0.125, 0.125, 0.125, 0.25, 0.25, 0.125, 0.375, 0.125, 0.25, 0.25, 0.5, 0.125, 0.625, 0.125, 0.5, 0.25, 0.5, 0.25, 0.625, 0.125, 0.625, 0.25, 0.75, 0.125, 0.875, 0.125, 0.75, 0.25, 0.25, 0.25, 0.375, 0.125, 0.375, 0.25, 0.25, 0.375, 0.25, 0.25, 0.375, 0.5, 0.25, 0.5, 0.375, 0.375, 0.375, 0.25, 0.0, 0.125, 0.125, 0.125, 0.0, 0.25, 0.0, 0.25, 0.125, 0.125, 0.125, 0.25, 0.25, 0.125, 0.375, 0.125, 0.25, 0.75, 0.75, 0.75, 0.875, 0.625, 0.875, 0.75, 0.75, 0.875, 0.75, 0.75, 0.875, 1.0, 0.75, 1.0, 0.875, 0.875, 0.875, 0.5, 0.75, 0.625, 0.75, 0.5, 0.875, 0.5, 0.75, 0.625, 0.625, 0.625, 0.75, 0.75, 0.5, 0.875, 0.5, 0.75, 0.625, 0.25, 0.75, 0.25, 0.875, 0.125, 0.875, 0.25, 0.75, 0.375, 0.75, 0.25, 0.875, 0.5, 0.75, 0.5, 0.875, 0.375, 0.875, 0.75, 0.75, 0.75, 0.875, 0.625, 0.875, 0.75, 0.75, 0.875, 0.75, 0.75, 0.875, 1.0, 0.75, 1.0, 0.875, 0.875, 0.875, 0.5, 0.75, 0.625, 0.75, 0.5, 0.875, 0.5, 0.75, 0.625, 0.625, 0.625, 0.75, 0.75, 0.5, 0.875, 0.5, 0.75, 0.625, 0.25, 0.75, 0.25, 0.875, 0.125, 0.875, 0.25, 0.75, 0.375, 0.75, 0.25, 0.875, 0.5, 0.75, 0.5, 0.875, 0.375, 0.875, 0.75, 0.75, 0.75, 0.875, 0.625, 0.875, 0.75, 0.75, 0.875, 0.75, 0.75, 0.875, 1.0, 0.75, 1.0, 0.875, 0.875, 0.875, 0.5, 0.75, 0.625, 0.75, 0.5, 0.875, 0.5, 0.75, 0.625, 0.625, 0.625, 0.75, 0.75, 0.5, 0.875, 0.5, 0.75, 0.625, 0.25, 0.75, 0.25, 0.875, 0.125, 0.875, 0.25, 0.75, 0.375, 0.75, 0.25, 0.875, 0.5, 0.75, 0.5, 0.875, 0.375, 0.875, 0.75, 0.75, 0.75, 0.875, 0.625, 0.875, 0.75, 0.75, 0.875, 0.75, 0.75, 0.875, 1.0, 0.75, 1.0, 0.875, 0.875, 0.875, 0.5, 0.75, 0.625, 0.75, 0.5, 0.875, 0.5, 0.75, 0.625, 0.625, 0.625, 0.75, 0.75, 0.5, 0.875, 0.5, 0.75, 0.625, 0.25, 0.75, 0.25, 0.875, 0.125, 0.875, 0.25, 0.75, 0.375, 0.75, 0.25, 0.875, 0.5, 0.75, 0.5, 0.875, 0.375, 0.875, 0.75, 0.75, 0.75, 0.875, 0.625, 0.875, 0.75, 0.75, 0.875, 0.75, 0.75, 0.875, 1.0, 0.75, 1.0, 0.875, 0.875, 0.875, 0.5, 0.75, 0.625, 0.75, 0.5, 0.875, 0.5, 0.75, 0.625, 0.625, 0.625, 0.75, 0.75, 0.5, 0.875, 0.5, 0.75, 0.625, 0.25, 0.75, 0.25, 0.875, 0.125, 0.875, 0.25, 0.75, 0.375, 0.75, 0.25, 0.875, 0.5, 0.75, 0.5, 0.875, 0.375, 0.875, 0.75, 0.75, 0.75, 0.875, 0.625, 0.875, 0.75, 0.75, 0.875, 0.75, 0.75, 0.875, 1.0, 0.75, 1.0, 0.875, 0.875, 0.875, 0.5, 0.75, 0.625, 0.75, 0.5, 0.875, 0.5, 0.75, 0.625, 0.625, 0.625, 0.75, 0.75, 0.5, 0.875, 0.5, 0.75, 0.625, 0.25, 0.75, 0.25, 0.875, 0.125, 0.875, 0.25, 0.75, 0.375, 0.75, 0.25, 0.875, 0.5, 0.75, 0.5, 0.875, 0.375, 0.875, 0.75, 0.25, 0.75, 0.375, 0.625, 0.375, 0.75, 0.25, 0.875, 0.25, 0.75, 0.375, 1.0, 0.25, 1.0, 0.375, 0.875, 0.375, 0.75, 0.25, 0.75, 0.375, 0.625, 0.375, 0.75, 0.25, 0.875, 0.25, 0.75, 0.375, 1.0, 0.25, 1.0, 0.375, 0.875, 0.375, 0.75, 0.25, 0.75, 0.375, 0.625, 0.375, 0.75, 0.25, 0.875, 0.25, 0.75, 0.375, 1.0, 0.25, 1.0, 0.375, 0.875, 0.375, 0.75, 0.25, 0.75, 0.375, 0.625, 0.375, 0.75, 0.25, 0.875, 0.25, 0.75, 0.375, 1.0, 0.25, 1.0, 0.375, 0.875, 0.375, 0.75, 0.25, 0.75, 0.375, 0.625, 0.375, 0.75, 0.25, 0.875, 0.25, 0.75, 0.375, 1.0, 0.25, 1.0, 0.375, 0.875, 0.375, 0.75, 0.25, 0.75, 0.375, 0.625, 0.375, 0.75, 0.25, 0.875, 0.25, 0.75, 0.375, 1.0, 0.25, 1.0, 0.375, 0.875, 0.375, 0.75, 0.0, 0.625, 0.125, 0.625, 0.0, 0.75, 0.0, 0.75, 0.125, 0.625, 0.125, 0.75, 0.25, 0.625, 0.375, 0.625, 0.25, 0.75, 0.0, 0.625, 0.125, 0.625, 0.0, 0.75, 0.0, 0.75, 0.125, 0.625, 0.125, 0.75, 0.25, 0.625, 0.375, 0.625, 0.25, 0.75, 0.0, 0.625, 0.125, 0.625, 0.0, 0.75, 0.0, 0.75, 0.125, 0.625, 0.125, 0.75, 0.25, 0.625, 0.375, 0.625, 0.25, 0.75, 0.0, 0.625, 0.125, 0.625, 0.0, 0.75, 0.0, 0.75, 0.125, 0.625, 0.125, 0.75, 0.25, 0.625, 0.375, 0.625, 0.25, 0.75, 0.0, 0.625, 0.125, 0.625, 0.0, 0.75, 0.0, 0.75, 0.125, 0.625, 0.125, 0.75, 0.25, 0.625, 0.375, 0.625, 0.25, 0.75, 0.0, 0.625, 0.125, 0.625, 0.0, 0.75, 0.0, 0.75, 0.125, 0.625, 0.125, 0.75, 0.25, 0.625, 0.375, 0.625, 0.25, 0.625, 0.25, 0.5, 0.375, 0.5, 0.25, 0.625, 0.25, 0.625, 0.375, 0.5, 0.375, 0.625, 0.375, 0.5, 0.5, 0.5, 0.375, 0.625, 0.125, 0.625, 0.25, 0.5, 0.25, 0.625, 0.125, 0.75, 0.125, 0.625, 0.25, 0.75, 0.125, 0.75, 0.25, 0.625, 0.25, 0.625, 0.0, 0.5, 0.125, 0.5, 0.0, 0.625, 0.0, 0.625, 0.125, 0.5, 0.125, 0.625, 0.125, 0.5, 0.25, 0.5, 0.125, 0.625, 0.25, 0.5, 0.375, 0.5, 0.25, 0.625, 0.25, 0.625, 0.375, 0.5, 0.375, 0.625, 0.375, 0.5, 0.5, 0.5, 0.375, 0.625, 0.125, 0.625, 0.25, 0.5, 0.25, 0.625, 0.125, 0.75, 0.125, 0.625, 0.25, 0.75, 0.125, 0.75, 0.25, 0.625, 0.25, 0.625, 0.0, 0.5, 0.125, 0.5, 0.0, 0.625, 0.0, 0.625, 0.125, 0.5, 0.125, 0.625, 0.125, 0.5, 0.25, 0.5, 0.125, 0.625, 0.25, 0.5, 0.375, 0.5, 0.25, 0.625, 0.25, 0.625, 0.375, 0.5, 0.375, 0.625, 0.375, 0.5, 0.5, 0.5, 0.375, 0.625, 0.125, 0.625, 0.25, 0.5, 0.25, 0.625, 0.125, 0.75, 0.125, 0.625, 0.25, 0.75, 0.125, 0.75, 0.25, 0.625, 0.25, 0.625, 0.0, 0.5, 0.125, 0.5, 0.0, 0.625, 0.0, 0.625, 0.125, 0.5, 0.125, 0.625, 0.125, 0.5, 0.25, 0.5, 0.125, 0.625, 0.25, 0.5, 0.375, 0.5, 0.25, 0.625, 0.25, 0.625, 0.375, 0.5, 0.375, 0.625, 0.375, 0.5, 0.5, 0.5, 0.375, 0.625, 0.125, 0.625, 0.25, 0.5, 0.25, 0.625, 0.125, 0.75, 0.125, 0.625, 0.25, 0.75, 0.125, 0.75, 0.25, 0.625, 0.25, 0.625, 0.0, 0.5, 0.125, 0.5, 0.0, 0.625, 0.0, 0.625, 0.125, 0.5, 0.125, 0.625, 0.125, 0.5, 0.25, 0.5, 0.125, 0.625, 0.25, 0.5, 0.375, 0.5, 0.25, 0.625, 0.25, 0.625, 0.375, 0.5, 0.375, 0.625, 0.375, 0.5, 0.5, 0.5, 0.375, 0.625, 0.125, 0.625, 0.25, 0.5, 0.25, 0.625, 0.125, 0.75, 0.125, 0.625, 0.25, 0.75, 0.125, 0.75, 0.25, 0.625, 0.25, 0.625, 0.0, 0.5, 0.125, 0.5, 0.0, 0.625, 0.0, 0.625, 0.125, 0.5, 0.125, 0.625, 0.125, 0.5, 0.25, 0.5, 0.125, 0.625, 0.25, 0.5, 0.375, 0.5, 0.25, 0.625, 0.25, 0.625, 0.375, 0.5, 0.375, 0.625, 0.375, 0.5, 0.5, 0.5, 0.375, 0.625, 0.125, 0.625, 0.25, 0.5, 0.25, 0.625, 0.125, 0.75, 0.125, 0.625, 0.25, 0.75, 0.125, 0.75, 0.25, 0.625, 0.25, 0.625, 0.0, 0.5, 0.125, 0.5, 0.0, 0.625, 0.0, 0.625, 0.125, 0.5, 0.125, 0.625, 0.125, 0.5, 0.25, 0.5, 0.125, 0.875, 0.375, 0.875, 0.5, 0.75, 0.5, 0.875, 0.375, 1.0, 0.375, 0.875, 0.5, 1.0, 0.375, 1.0, 0.5, 0.875, 0.5, 0.75, 0.375, 0.875, 0.375, 0.75, 0.5, 0.75, 0.375, 0.875, 0.25, 0.875, 0.375, 0.875, 0.25, 1.0, 0.25, 0.875, 0.375, 0.625, 0.375, 0.625, 0.5, 0.5, 0.5, 0.625, 0.375, 0.75, 0.375, 0.625, 0.5, 0.75, 0.375, 0.75, 0.5, 0.625, 0.5, 0.875, 0.375, 0.875, 0.5, 0.75, 0.5, 0.875, 0.375, 1.0, 0.375, 0.875, 0.5, 1.0, 0.375, 1.0, 0.5, 0.875, 0.5, 0.75, 0.375, 0.875, 0.375, 0.75, 0.5, 0.75, 0.375, 0.875, 0.25, 0.875, 0.375, 0.875, 0.25, 1.0, 0.25, 0.875, 0.375, 0.625, 0.375, 0.625, 0.5, 0.5, 0.5, 0.625, 0.375, 0.75, 0.375, 0.625, 0.5, 0.75, 0.375, 0.75, 0.5, 0.625, 0.5, 0.875, 0.375, 0.875, 0.5, 0.75, 0.5, 0.875, 0.375, 1.0, 0.375, 0.875, 0.5, 1.0, 0.375, 1.0, 0.5, 0.875, 0.5, 0.75, 0.375, 0.875, 0.375, 0.75, 0.5, 0.75, 0.375, 0.875, 0.25, 0.875, 0.375, 0.875, 0.25, 1.0, 0.25, 0.875, 0.375, 0.625, 0.375, 0.625, 0.5, 0.5, 0.5, 0.625, 0.375, 0.75, 0.375, 0.625, 0.5, 0.75, 0.375, 0.75, 0.5, 0.625, 0.5, 0.875, 0.375, 0.875, 0.5, 0.75, 0.5, 0.875, 0.375, 1.0, 0.375, 0.875, 0.5, 1.0, 0.375, 1.0, 0.5, 0.875, 0.5, 0.75, 0.375, 0.875, 0.375, 0.75, 0.5, 0.75, 0.375, 0.875, 0.25, 0.875, 0.375, 0.875, 0.25, 1.0, 0.25, 0.875, 0.375, 0.625, 0.375, 0.625, 0.5, 0.5, 0.5, 0.625, 0.375, 0.75, 0.375, 0.625, 0.5, 0.75, 0.375, 0.75, 0.5, 0.625, 0.5, 0.875, 0.375, 0.875, 0.5, 0.75, 0.5, 0.875, 0.375, 1.0, 0.375, 0.875, 0.5, 1.0, 0.375, 1.0, 0.5, 0.875, 0.5, 0.75, 0.375, 0.875, 0.375, 0.75, 0.5, 0.75, 0.375, 0.875, 0.25, 0.875, 0.375, 0.875, 0.25, 1.0, 0.25, 0.875, 0.375, 0.625, 0.375, 0.625, 0.5, 0.5, 0.5, 0.625, 0.375, 0.75, 0.375, 0.625, 0.5, 0.75, 0.375, 0.75, 0.5, 0.625, 0.5, 0.875, 0.375, 0.875, 0.5, 0.75, 0.5, 0.875, 0.375, 1.0, 0.375, 0.875, 0.5, 1.0, 0.375, 1.0, 0.5, 0.875, 0.5, 0.75, 0.375, 0.875, 0.375, 0.75, 0.5, 0.75, 0.375, 0.875, 0.25, 0.875, 0.375, 0.875, 0.25, 1.0, 0.25, 0.875, 0.375, 0.625, 0.375, 0.625, 0.5, 0.5, 0.5, 0.625, 0.375, 0.75, 0.375, 0.625, 0.5, 0.75, 0.375, 0.75, 0.5, 0.625, 0.5, 0.375, 0.875, 0.375, 1.0, 0.25, 1.0, 0.375, 0.875, 0.5, 0.875, 0.375, 1.0, 0.5, 0.875, 0.5, 1.0, 0.375, 1.0, 0.25, 0.875, 0.375, 0.875, 0.25, 1.0, 0.25, 0.875, 0.375, 0.75, 0.375, 0.875, 0.375, 0.75, 0.5, 0.75, 0.375, 0.875, 0.125, 0.875, 0.125, 1.0, 0.0, 1.0, 0.125, 0.875, 0.25, 0.875, 0.125, 1.0, 0.25, 0.875, 0.25, 1.0, 0.125, 1.0, 0.75, 0.625, 0.875, 0.625, 0.75, 0.75, 0.75, 0.625, 0.875, 0.5, 0.875, 0.625, 0.875, 0.5, 1.0, 0.5, 0.875, 0.625, 0.625, 0.75, 0.75, 0.625, 0.75, 0.75, 0.625, 0.75, 0.625, 0.625, 0.75, 0.625, 0.625, 0.625, 0.75, 0.5, 0.75, 0.625, 0.5, 0.875, 0.625, 0.875, 0.5, 1.0, 0.5, 0.875, 0.625, 0.75, 0.625, 0.875, 0.625, 0.75, 0.75, 0.75, 0.625, 0.875, 0.875, 0.875, 0.875, 1.0, 0.75, 1.0, 0.875, 0.875, 1.0, 0.875, 0.875, 1.0, 1.0, 0.875, 1.0, 1.0, 0.875, 1.0, 0.75, 0.875, 0.875, 0.875, 0.75, 1.0, 0.75, 0.875, 0.875, 0.75, 0.875, 0.875, 0.875, 0.75, 1.0, 0.75, 0.875, 0.875, 0.625, 0.875, 0.625, 1.0, 0.5, 1.0, 0.625, 0.875, 0.75, 0.875, 0.625, 1.0, 0.75, 0.875, 0.75, 1.0, 0.625, 1.0, 0.375, 0.875, 0.375, 1.0, 0.25, 1.0, 0.375, 0.875, 0.5, 0.875, 0.375, 1.0, 0.5, 0.875, 0.5, 1.0, 0.375, 1.0, 0.25, 0.875, 0.375, 0.875, 0.25, 1.0, 0.25, 0.875, 0.375, 0.75, 0.375, 0.875, 0.375, 0.75, 0.5, 0.75, 0.375, 0.875, 0.125, 0.875, 0.125, 1.0, 0.0, 1.0, 0.125, 0.875, 0.25, 0.875, 0.125, 1.0, 0.25, 0.875, 0.25, 1.0, 0.125, 1.0, 0.75, 0.625, 0.875, 0.625, 0.75, 0.75, 0.75, 0.625, 0.875, 0.5, 0.875, 0.625, 0.875, 0.5, 1.0, 0.5, 0.875, 0.625, 0.625, 0.75, 0.75, 0.625, 0.75, 0.75, 0.625, 0.75, 0.625, 0.625, 0.75, 0.625, 0.625, 0.625, 0.75, 0.5, 0.75, 0.625, 0.5, 0.875, 0.625, 0.875, 0.5, 1.0, 0.5, 0.875, 0.625, 0.75, 0.625, 0.875, 0.625, 0.75, 0.75, 0.75, 0.625, 0.875, 0.875, 0.875, 0.875, 1.0, 0.75, 1.0, 0.875, 0.875, 1.0, 0.875, 0.875, 1.0, 1.0, 0.875, 1.0, 1.0, 0.875, 1.0, 0.75, 0.875, 0.875, 0.875, 0.75, 1.0, 0.75, 0.875, 0.875, 0.75, 0.875, 0.875, 0.875, 0.75, 1.0, 0.75, 0.875, 0.875, 0.625, 0.875, 0.625, 1.0, 0.5, 1.0, 0.625, 0.875, 0.75, 0.875, 0.625, 1.0, 0.75, 0.875, 0.75, 1.0, 0.625, 1.0, 0.375, 0.875, 0.375, 1.0, 0.25, 1.0, 0.375, 0.875, 0.5, 0.875, 0.375, 1.0, 0.5, 0.875, 0.5, 1.0, 0.375, 1.0, 0.25, 0.875, 0.375, 0.875, 0.25, 1.0, 0.25, 0.875, 0.375, 0.75, 0.375, 0.875, 0.375, 0.75, 0.5, 0.75, 0.375, 0.875, 0.125, 0.875, 0.125, 1.0, 0.0, 1.0, 0.125, 0.875, 0.25, 0.875, 0.125, 1.0, 0.25, 0.875, 0.25, 1.0, 0.125, 1.0, 0.75, 0.625, 0.875, 0.625, 0.75, 0.75, 0.75, 0.625, 0.875, 0.5, 0.875, 0.625, 0.875, 0.5, 1.0, 0.5, 0.875, 0.625, 0.625, 0.75, 0.75, 0.625, 0.75, 0.75, 0.625, 0.75, 0.625, 0.625, 0.75, 0.625, 0.625, 0.625, 0.75, 0.5, 0.75, 0.625, 0.5, 0.875, 0.625, 0.875, 0.5, 1.0, 0.5, 0.875, 0.625, 0.75, 0.625, 0.875, 0.625, 0.75, 0.75, 0.75, 0.625, 0.875, 0.875, 0.875, 0.875, 1.0, 0.75, 1.0, 0.875, 0.875, 1.0, 0.875, 0.875, 1.0, 1.0, 0.875, 1.0, 1.0, 0.875, 1.0, 0.75, 0.875, 0.875, 0.875, 0.75, 1.0, 0.75, 0.875, 0.875, 0.75, 0.875, 0.875, 0.875, 0.75, 1.0, 0.75, 0.875, 0.875, 0.625, 0.875, 0.625, 1.0, 0.5, 1.0, 0.625, 0.875, 0.75, 0.875, 0.625, 1.0, 0.75, 0.875, 0.75, 1.0, 0.625, 1.0, 0.375, 0.875, 0.375, 1.0, 0.25, 1.0, 0.375, 0.875, 0.5, 0.875, 0.375, 1.0, 0.5, 0.875, 0.5, 1.0, 0.375, 1.0, 0.25, 0.875, 0.375, 0.875, 0.25, 1.0, 0.25, 0.875, 0.375, 0.75, 0.375, 0.875, 0.375, 0.75, 0.5, 0.75, 0.375, 0.875, 0.125, 0.875, 0.125, 1.0, 0.0, 1.0, 0.125, 0.875, 0.25, 0.875, 0.125, 1.0, 0.25, 0.875, 0.25, 1.0, 0.125, 1.0, 0.75, 0.625, 0.875, 0.625, 0.75, 0.75, 0.75, 0.625, 0.875, 0.5, 0.875, 0.625, 0.875, 0.5, 1.0, 0.5, 0.875, 0.625, 0.625, 0.75, 0.75, 0.625, 0.75, 0.75, 0.625, 0.75, 0.625, 0.625, 0.75, 0.625, 0.625, 0.625, 0.75, 0.5, 0.75, 0.625, 0.5, 0.875, 0.625, 0.875, 0.5, 1.0, 0.5, 0.875, 0.625, 0.75, 0.625, 0.875, 0.625, 0.75, 0.75, 0.75, 0.625, 0.875, 0.875, 0.875, 0.875, 1.0, 0.75, 1.0, 0.875, 0.875, 1.0, 0.875, 0.875, 1.0, 1.0, 0.875, 1.0, 1.0, 0.875, 1.0, 0.75, 0.875, 0.875, 0.875, 0.75, 1.0, 0.75, 0.875, 0.875, 0.75, 0.875, 0.875, 0.875, 0.75, 1.0, 0.75, 0.875, 0.875, 0.625, 0.875, 0.625, 1.0, 0.5, 1.0, 0.625, 0.875, 0.75, 0.875, 0.625, 1.0, 0.75, 0.875, 0.75, 1.0, 0.625, 1.0, 0.375, 0.875, 0.375, 1.0, 0.25, 1.0, 0.375, 0.875, 0.5, 0.875, 0.375, 1.0, 0.5, 0.875, 0.5, 1.0, 0.375, 1.0, 0.25, 0.875, 0.375, 0.875, 0.25, 1.0, 0.25, 0.875, 0.375, 0.75, 0.375, 0.875, 0.375, 0.75, 0.5, 0.75, 0.375, 0.875, 0.125, 0.875, 0.125, 1.0, 0.0, 1.0, 0.125, 0.875, 0.25, 0.875, 0.125, 1.0, 0.25, 0.875, 0.25, 1.0, 0.125, 1.0, 0.75, 0.625, 0.875, 0.625, 0.75, 0.75, 0.75, 0.625, 0.875, 0.5, 0.875, 0.625, 0.875, 0.5, 1.0, 0.5, 0.875, 0.625, 0.625, 0.75, 0.75, 0.625, 0.75, 0.75, 0.625, 0.75, 0.625, 0.625, 0.75, 0.625, 0.625, 0.625, 0.75, 0.5, 0.75, 0.625, 0.5, 0.875, 0.625, 0.875, 0.5, 1.0, 0.5, 0.875, 0.625, 0.75, 0.625, 0.875, 0.625, 0.75, 0.75, 0.75, 0.625, 0.875, 0.875, 0.875, 0.875, 1.0, 0.75, 1.0, 0.875, 0.875, 1.0, 0.875, 0.875, 1.0, 1.0, 0.875, 1.0, 1.0, 0.875, 1.0, 0.75, 0.875, 0.875, 0.875, 0.75, 1.0, 0.75, 0.875, 0.875, 0.75, 0.875, 0.875, 0.875, 0.75, 1.0, 0.75, 0.875, 0.875, 0.625, 0.875, 0.625, 1.0, 0.5, 1.0, 0.625, 0.875, 0.75, 0.875, 0.625, 1.0, 0.75, 0.875, 0.75, 1.0, 0.625, 1.0, 0.375, 0.875, 0.375, 1.0, 0.25, 1.0, 0.375, 0.875, 0.5, 0.875, 0.375, 1.0, 0.5, 0.875, 0.5, 1.0, 0.375, 1.0, 0.25, 0.875, 0.375, 0.875, 0.25, 1.0, 0.25, 0.875, 0.375, 0.75, 0.375, 0.875, 0.375, 0.75, 0.5, 0.75, 0.375, 0.875, 0.125, 0.875, 0.125, 1.0, 0.0, 1.0, 0.125, 0.875, 0.25, 0.875, 0.125, 1.0, 0.25, 0.875, 0.25, 1.0, 0.125, 1.0, 0.75, 0.625, 0.875, 0.625, 0.75, 0.75, 0.75, 0.625, 0.875, 0.5, 0.875, 0.625, 0.875, 0.5, 1.0, 0.5, 0.875, 0.625, 0.625, 0.75, 0.75, 0.625, 0.75, 0.75, 0.625, 0.75, 0.625, 0.625, 0.75, 0.625, 0.625, 0.625, 0.75, 0.5, 0.75, 0.625, 0.5, 0.875, 0.625, 0.875, 0.5, 1.0, 0.5, 0.875, 0.625, 0.75, 0.625, 0.875, 0.625, 0.75, 0.75, 0.75, 0.625, 0.875, 0.875, 0.875, 0.875, 1.0, 0.75, 1.0, 0.875, 0.875, 1.0, 0.875, 0.875, 1.0, 1.0, 0.875, 1.0, 1.0, 0.875, 1.0, 0.75, 0.875, 0.875, 0.875, 0.75, 1.0, 0.75, 0.875, 0.875, 0.75, 0.875, 0.875, 0.875, 0.75, 1.0, 0.75, 0.875, 0.875, 0.625, 0.875, 0.625, 1.0, 0.5, 1.0, 0.625, 0.875, 0.75, 0.875, 0.625, 1.0, 0.75, 0.875, 0.75, 1.0, 0.625, 1.0, 0.125, 0.25, 0.0, 0.375, 0.0, 0.25, 0.125, 0.25, 0.125, 0.375, 0.0, 0.375, 0.125, 0.375, 0.0, 0.5, 0.0, 0.375, 0.125, 0.125, 0.125, 0.25, 0.0, 0.25, 0.125, 0.125, 0.25, 0.125, 0.125, 0.25, 0.25, 0.125, 0.25, 0.25, 0.125, 0.25, 0.125, 0.0, 0.0, 0.125, 0.0, 0.0, 0.125, 0.0, 0.125, 0.125, 0.0, 0.125, 0.125, 0.125, 0.0, 0.25, 0.0, 0.125, 0.375, 0.375, 0.375, 0.5, 0.25, 0.5, 0.375, 0.375, 0.5, 0.375, 0.375, 0.5, 0.5, 0.375, 0.5, 0.5, 0.375, 0.5, 0.25, 0.375, 0.375, 0.375, 0.25, 0.5, 0.25, 0.375, 0.375, 0.25, 0.375, 0.375, 0.375, 0.25, 0.5, 0.25, 0.375, 0.375, 0.125, 0.375, 0.125, 0.5, 0.0, 0.5, 0.125, 0.375, 0.25, 0.375, 0.125, 0.5, 0.25, 0.375, 0.25, 0.5, 0.125, 0.5, 0.125, 0.75, 0.0, 0.875, 0.0, 0.75, 0.125, 0.75, 0.125, 0.875, 0.0, 0.875, 0.125, 0.875, 0.0, 1.0, 0.0, 0.875, 0.125, 0.625, 0.125, 0.75, 0.0, 0.75, 0.125, 0.625, 0.25, 0.625, 0.125, 0.75, 0.25, 0.625, 0.25, 0.75, 0.125, 0.75, 0.125, 0.5, 0.0, 0.625, 0.0, 0.5, 0.125, 0.5, 0.125, 0.625, 0.0, 0.625, 0.125, 0.625, 0.0, 0.75, 0.0, 0.625, 0.125, 0.25, 0.0, 0.375, 0.0, 0.25, 0.125, 0.25, 0.125, 0.375, 0.0, 0.375, 0.125, 0.375, 0.0, 0.5, 0.0, 0.375, 0.125, 0.125, 0.125, 0.25, 0.0, 0.25, 0.125, 0.125, 0.25, 0.125, 0.125, 0.25, 0.25, 0.125, 0.25, 0.25, 0.125, 0.25, 0.125, 0.0, 0.0, 0.125, 0.0, 0.0, 0.125, 0.0, 0.125, 0.125, 0.0, 0.125, 0.125, 0.125, 0.0, 0.25, 0.0, 0.125, 0.375, 0.375, 0.375, 0.5, 0.25, 0.5, 0.375, 0.375, 0.5, 0.375, 0.375, 0.5, 0.5, 0.375, 0.5, 0.5, 0.375, 0.5, 0.25, 0.375, 0.375, 0.375, 0.25, 0.5, 0.25, 0.375, 0.375, 0.25, 0.375, 0.375, 0.375, 0.25, 0.5, 0.25, 0.375, 0.375, 0.125, 0.375, 0.125, 0.5, 0.0, 0.5, 0.125, 0.375, 0.25, 0.375, 0.125, 0.5, 0.25, 0.375, 0.25, 0.5, 0.125, 0.5, 0.125, 0.75, 0.0, 0.875, 0.0, 0.75, 0.125, 0.75, 0.125, 0.875, 0.0, 0.875, 0.125, 0.875, 0.0, 1.0, 0.0, 0.875, 0.125, 0.625, 0.125, 0.75, 0.0, 0.75, 0.125, 0.625, 0.25, 0.625, 0.125, 0.75, 0.25, 0.625, 0.25, 0.75, 0.125, 0.75, 0.125, 0.5, 0.0, 0.625, 0.0, 0.5, 0.125, 0.5, 0.125, 0.625, 0.0, 0.625, 0.125, 0.625, 0.0, 0.75, 0.0, 0.625, 0.125, 0.25, 0.0, 0.375, 0.0, 0.25, 0.125, 0.25, 0.125, 0.375, 0.0, 0.375, 0.125, 0.375, 0.0, 0.5, 0.0, 0.375, 0.125, 0.125, 0.125, 0.25, 0.0, 0.25, 0.125, 0.125, 0.25, 0.125, 0.125, 0.25, 0.25, 0.125, 0.25, 0.25, 0.125, 0.25, 0.125, 0.0, 0.0, 0.125, 0.0, 0.0, 0.125, 0.0, 0.125, 0.125, 0.0, 0.125, 0.125, 0.125, 0.0, 0.25, 0.0, 0.125, 0.375, 0.375, 0.375, 0.5, 0.25, 0.5, 0.375, 0.375, 0.5, 0.375, 0.375, 0.5, 0.5, 0.375, 0.5, 0.5, 0.375, 0.5, 0.25, 0.375, 0.375, 0.375, 0.25, 0.5, 0.25, 0.375, 0.375, 0.25, 0.375, 0.375, 0.375, 0.25, 0.5, 0.25, 0.375, 0.375, 0.125, 0.375, 0.125, 0.5, 0.0, 0.5, 0.125, 0.375, 0.25, 0.375, 0.125, 0.5, 0.25, 0.375, 0.25, 0.5, 0.125, 0.5, 0.125, 0.75, 0.0, 0.875, 0.0, 0.75, 0.125, 0.75, 0.125, 0.875, 0.0, 0.875, 0.125, 0.875, 0.0, 1.0, 0.0, 0.875, 0.125, 0.625, 0.125, 0.75, 0.0, 0.75, 0.125, 0.625, 0.25, 0.625, 0.125, 0.75, 0.25, 0.625, 0.25, 0.75, 0.125, 0.75, 0.125, 0.5, 0.0, 0.625, 0.0, 0.5, 0.125, 0.5, 0.125, 0.625, 0.0, 0.625, 0.125, 0.625, 0.0, 0.75, 0.0, 0.625, 0.125, 0.25, 0.0, 0.375, 0.0, 0.25, 0.125, 0.25, 0.125, 0.375, 0.0, 0.375, 0.125, 0.375, 0.0, 0.5, 0.0, 0.375, 0.125, 0.125, 0.125, 0.25, 0.0, 0.25, 0.125, 0.125, 0.25, 0.125, 0.125, 0.25, 0.25, 0.125, 0.25, 0.25, 0.125, 0.25, 0.125, 0.0, 0.0, 0.125, 0.0, 0.0, 0.125, 0.0, 0.125, 0.125, 0.0, 0.125, 0.125, 0.125, 0.0, 0.25, 0.0, 0.125, 0.375, 0.375, 0.375, 0.5, 0.25, 0.5, 0.375, 0.375, 0.5, 0.375, 0.375, 0.5, 0.5, 0.375, 0.5, 0.5, 0.375, 0.5, 0.25, 0.375, 0.375, 0.375, 0.25, 0.5, 0.25, 0.375, 0.375, 0.25, 0.375, 0.375, 0.375, 0.25, 0.5, 0.25, 0.375, 0.375, 0.125, 0.375, 0.125, 0.5, 0.0, 0.5, 0.125, 0.375, 0.25, 0.375, 0.125, 0.5, 0.25, 0.375, 0.25, 0.5, 0.125, 0.5, 0.125, 0.75, 0.0, 0.875, 0.0, 0.75, 0.125, 0.75, 0.125, 0.875, 0.0, 0.875, 0.125, 0.875, 0.0, 1.0, 0.0, 0.875, 0.125, 0.625, 0.125, 0.75, 0.0, 0.75, 0.125, 0.625, 0.25, 0.625, 0.125, 0.75, 0.25, 0.625, 0.25, 0.75, 0.125, 0.75, 0.125, 0.5, 0.0, 0.625, 0.0, 0.5, 0.125, 0.5, 0.125, 0.625, 0.0, 0.625, 0.125, 0.625, 0.0, 0.75, 0.0, 0.625, 0.125, 0.25, 0.0, 0.375, 0.0, 0.25, 0.125, 0.25, 0.125, 0.375, 0.0, 0.375, 0.125, 0.375, 0.0, 0.5, 0.0, 0.375, 0.125, 0.125, 0.125, 0.25, 0.0, 0.25, 0.125, 0.125, 0.25, 0.125, 0.125, 0.25, 0.25, 0.125, 0.25, 0.25, 0.125, 0.25, 0.125, 0.0, 0.0, 0.125, 0.0, 0.0, 0.125, 0.0, 0.125, 0.125, 0.0, 0.125, 0.125, 0.125, 0.0, 0.25, 0.0, 0.125, 0.375, 0.375, 0.375, 0.5, 0.25, 0.5, 0.375, 0.375, 0.5, 0.375, 0.375, 0.5, 0.5, 0.375, 0.5, 0.5, 0.375, 0.5, 0.25, 0.375, 0.375, 0.375, 0.25, 0.5, 0.25, 0.375, 0.375, 0.25, 0.375, 0.375, 0.375, 0.25, 0.5, 0.25, 0.375, 0.375, 0.125, 0.375, 0.125, 0.5, 0.0, 0.5, 0.125, 0.375, 0.25, 0.375, 0.125, 0.5, 0.25, 0.375, 0.25, 0.5, 0.125, 0.5, 0.125, 0.75, 0.0, 0.875, 0.0, 0.75, 0.125, 0.75, 0.125, 0.875, 0.0, 0.875, 0.125, 0.875, 0.0, 1.0, 0.0, 0.875, 0.125, 0.625, 0.125, 0.75, 0.0, 0.75, 0.125, 0.625, 0.25, 0.625, 0.125, 0.75, 0.25, 0.625, 0.25, 0.75, 0.125, 0.75, 0.125, 0.5, 0.0, 0.625, 0.0, 0.5, 0.125, 0.5, 0.125, 0.625, 0.0, 0.625, 0.125, 0.625, 0.0, 0.75, 0.0, 0.625, 0.125, 0.25, 0.0, 0.375, 0.0, 0.25, 0.125, 0.25, 0.125, 0.375, 0.0, 0.375, 0.125, 0.375, 0.0, 0.5, 0.0, 0.375, 0.125, 0.125, 0.125, 0.25, 0.0, 0.25, 0.125, 0.125, 0.25, 0.125, 0.125, 0.25, 0.25, 0.125, 0.25, 0.25, 0.125, 0.25, 0.125, 0.0, 0.0, 0.125, 0.0, 0.0, 0.125, 0.0, 0.125, 0.125, 0.0, 0.125, 0.125, 0.125, 0.0, 0.25, 0.0, 0.125, 0.375, 0.375, 0.375, 0.5, 0.25, 0.5, 0.375, 0.375, 0.5, 0.375, 0.375, 0.5, 0.5, 0.375, 0.5, 0.5, 0.375, 0.5, 0.25, 0.375, 0.375, 0.375, 0.25, 0.5, 0.25, 0.375, 0.375, 0.25, 0.375, 0.375, 0.375, 0.25, 0.5, 0.25, 0.375, 0.375, 0.125, 0.375, 0.125, 0.5, 0.0, 0.5, 0.125, 0.375, 0.25, 0.375, 0.125, 0.5, 0.25, 0.375, 0.25, 0.5, 0.125, 0.5, 0.125, 0.75, 0.0, 0.875, 0.0, 0.75, 0.125, 0.75, 0.125, 0.875, 0.0, 0.875, 0.125, 0.875, 0.0, 1.0, 0.0, 0.875, 0.125, 0.625, 0.125, 0.75, 0.0, 0.75, 0.125, 0.625, 0.25, 0.625, 0.125, 0.75, 0.25, 0.625, 0.25, 0.75, 0.125, 0.75, 0.125, 0.5, 0.0, 0.625, 0.0, 0.5, 0.125, 0.5, 0.125, 0.625, 0.0, 0.625, 0.125, 0.625, 0.0, 0.75, 0.0, 0.625, 0.375, 0.5, 0.25, 0.625, 0.25, 0.5, 0.375, 0.5, 0.375, 0.625, 0.25, 0.625, 0.375, 0.625, 0.25, 0.75, 0.25, 0.625, 0.375, 0.125, 0.375, 0.25, 0.25, 0.25, 0.375, 0.125, 0.5, 0.125, 0.375, 0.25, 0.5, 0.125, 0.5, 0.25, 0.375, 0.25, 0.375, 0.0, 0.25, 0.125, 0.25, 0.0, 0.375, 0.0, 0.375, 0.125, 0.25, 0.125, 0.375, 0.125, 0.25, 0.25, 0.25, 0.125, 0.375, 0.5, 0.25, 0.625, 0.25, 0.5, 0.375, 0.5, 0.375, 0.625, 0.25, 0.625, 0.375, 0.625, 0.25, 0.75, 0.25, 0.625, 0.375, 0.125, 0.375, 0.25, 0.25, 0.25, 0.375, 0.125, 0.5, 0.125, 0.375, 0.25, 0.5, 0.125, 0.5, 0.25, 0.375, 0.25, 0.375, 0.0, 0.25, 0.125, 0.25, 0.0, 0.375, 0.0, 0.375, 0.125, 0.25, 0.125, 0.375, 0.125, 0.25, 0.25, 0.25, 0.125, 0.375, 0.5, 0.25, 0.625, 0.25, 0.5, 0.375, 0.5, 0.375, 0.625, 0.25, 0.625, 0.375, 0.625, 0.25, 0.75, 0.25, 0.625, 0.375, 0.125, 0.375, 0.25, 0.25, 0.25, 0.375, 0.125, 0.5, 0.125, 0.375, 0.25, 0.5, 0.125, 0.5, 0.25, 0.375, 0.25, 0.375, 0.0, 0.25, 0.125, 0.25, 0.0, 0.375, 0.0, 0.375, 0.125, 0.25, 0.125, 0.375, 0.125, 0.25, 0.25, 0.25, 0.125, 0.375, 0.5, 0.25, 0.625, 0.25, 0.5, 0.375, 0.5, 0.375, 0.625, 0.25, 0.625, 0.375, 0.625, 0.25, 0.75, 0.25, 0.625, 0.375, 0.125, 0.375, 0.25, 0.25, 0.25, 0.375, 0.125, 0.5, 0.125, 0.375, 0.25, 0.5, 0.125, 0.5, 0.25, 0.375, 0.25, 0.375, 0.0, 0.25, 0.125, 0.25, 0.0, 0.375, 0.0, 0.375, 0.125, 0.25, 0.125, 0.375, 0.125, 0.25, 0.25, 0.25, 0.125, 0.375, 0.5, 0.25, 0.625, 0.25, 0.5, 0.375, 0.5, 0.375, 0.625, 0.25, 0.625, 0.375, 0.625, 0.25, 0.75, 0.25, 0.625, 0.375, 0.125, 0.375, 0.25, 0.25, 0.25, 0.375, 0.125, 0.5, 0.125, 0.375, 0.25, 0.5, 0.125, 0.5, 0.25, 0.375, 0.25, 0.375, 0.0, 0.25, 0.125, 0.25, 0.0, 0.375, 0.0, 0.375, 0.125, 0.25, 0.125, 0.375, 0.125, 0.25, 0.25, 0.25, 0.125, 0.375, 0.5, 0.25, 0.625, 0.25, 0.5, 0.375, 0.5, 0.375, 0.625, 0.25, 0.625, 0.375, 0.625, 0.25, 0.75, 0.25, 0.625, 0.375, 0.125, 0.375, 0.25, 0.25, 0.25, 0.375, 0.125, 0.5, 0.125, 0.375, 0.25, 0.5, 0.125, 0.5, 0.25, 0.375, 0.25, 0.375, 0.0, 0.25, 0.125, 0.25, 0.0, 0.375, 0.0, 0.375, 0.125, 0.25, 0.125, 0.375, 0.125, 0.25, 0.25, 0.25, 0.125, 0.875, 0.625, 0.875, 0.75, 0.75, 0.75, 0.875, 0.625, 1.0, 0.625, 0.875, 0.75, 1.0, 0.625, 1.0, 0.75, 0.875, 0.75, 0.5, 0.625, 0.625, 0.625, 0.5, 0.75, 0.5, 0.625, 0.625, 0.5, 0.625, 0.625, 0.625, 0.5, 0.75, 0.5, 0.625, 0.625, 0.375, 0.625, 0.375, 0.75, 0.25, 0.75, 0.375, 0.625, 0.5, 0.625, 0.375, 0.75, 0.5, 0.625, 0.5, 0.75, 0.375, 0.75, 0.875, 0.625, 0.875, 0.75, 0.75, 0.75, 0.875, 0.625, 1.0, 0.625, 0.875, 0.75, 1.0, 0.625, 1.0, 0.75, 0.875, 0.75, 0.5, 0.625, 0.625, 0.625, 0.5, 0.75, 0.5, 0.625, 0.625, 0.5, 0.625, 0.625, 0.625, 0.5, 0.75, 0.5, 0.625, 0.625, 0.375, 0.625, 0.375, 0.75, 0.25, 0.75, 0.375, 0.625, 0.5, 0.625, 0.375, 0.75, 0.5, 0.625, 0.5, 0.75, 0.375, 0.75, 0.875, 0.625, 0.875, 0.75, 0.75, 0.75, 0.875, 0.625, 1.0, 0.625, 0.875, 0.75, 1.0, 0.625, 1.0, 0.75, 0.875, 0.75, 0.5, 0.625, 0.625, 0.625, 0.5, 0.75, 0.5, 0.625, 0.625, 0.5, 0.625, 0.625, 0.625, 0.5, 0.75, 0.5, 0.625, 0.625, 0.375, 0.625, 0.375, 0.75, 0.25, 0.75, 0.375, 0.625, 0.5, 0.625, 0.375, 0.75, 0.5, 0.625, 0.5, 0.75, 0.375, 0.75, 0.875, 0.625, 0.875, 0.75, 0.75, 0.75, 0.875, 0.625, 1.0, 0.625, 0.875, 0.75, 1.0, 0.625, 1.0, 0.75, 0.875, 0.75, 0.5, 0.625, 0.625, 0.625, 0.5, 0.75, 0.5, 0.625, 0.625, 0.5, 0.625, 0.625, 0.625, 0.5, 0.75, 0.5, 0.625, 0.625, 0.375, 0.625, 0.375, 0.75, 0.25, 0.75, 0.375, 0.625, 0.5, 0.625, 0.375, 0.75, 0.5, 0.625, 0.5, 0.75, 0.375, 0.75, 0.875, 0.625, 0.875, 0.75, 0.75, 0.75, 0.875, 0.625, 1.0, 0.625, 0.875, 0.75, 1.0, 0.625, 1.0, 0.75, 0.875, 0.75, 0.5, 0.625, 0.625, 0.625, 0.5, 0.75, 0.5, 0.625, 0.625, 0.5, 0.625, 0.625, 0.625, 0.5, 0.75, 0.5, 0.625, 0.625, 0.375, 0.625, 0.375, 0.75, 0.25, 0.75, 0.375, 0.625, 0.5, 0.625, 0.375, 0.75, 0.5, 0.625, 0.5, 0.75, 0.375, 0.75, 0.875, 0.625, 0.875, 0.75, 0.75, 0.75, 0.875, 0.625, 1.0, 0.625, 0.875, 0.75, 1.0, 0.625, 1.0, 0.75, 0.875, 0.75, 0.5, 0.625, 0.625, 0.625, 0.5, 0.75, 0.5, 0.625, 0.625, 0.5, 0.625, 0.625, 0.625, 0.5, 0.75, 0.5, 0.625, 0.625, 0.375, 0.625, 0.375, 0.75, 0.25, 0.75, 0.375, 0.625, 0.5, 0.625, 0.375, 0.75, 0.5, 0.625, 0.5, 0.75, 0.375, 0.75, 0.875, 0.125, 0.875, 0.25, 0.75, 0.25, 0.875, 0.125, 1.0, 0.125, 0.875, 0.25, 1.0, 0.125, 1.0, 0.25, 0.875, 0.25, 0.875, 0.125, 0.875, 0.25, 0.75, 0.25, 0.875, 0.125, 1.0, 0.125, 0.875, 0.25, 1.0, 0.125, 1.0, 0.25, 0.875, 0.25, 0.875, 0.125, 0.875, 0.25, 0.75, 0.25, 0.875, 0.125, 1.0, 0.125, 0.875, 0.25, 1.0, 0.125, 1.0, 0.25, 0.875, 0.25, 0.875, 0.125, 0.875, 0.25, 0.75, 0.25, 0.875, 0.125, 1.0, 0.125, 0.875, 0.25, 1.0, 0.125, 1.0, 0.25, 0.875, 0.25, 0.875, 0.125, 0.875, 0.25, 0.75, 0.25, 0.875, 0.125, 1.0, 0.125, 0.875, 0.25, 1.0, 0.125, 1.0, 0.25, 0.875, 0.25, 0.875, 0.125, 0.875, 0.25, 0.75, 0.25, 0.875, 0.125, 1.0, 0.125, 0.875, 0.25, 1.0, 0.125, 1.0, 0.25, 0.875, 0.25, 0.875, 0.0, 0.75, 0.125, 0.75, 0.0, 0.875, 0.0, 0.875, 0.125, 0.75, 0.125, 0.875, 0.125, 0.75, 0.25, 0.75, 0.125, 0.875, 0.0, 0.75, 0.125, 0.75, 0.0, 0.875, 0.0, 0.875, 0.125, 0.75, 0.125, 0.875, 0.125, 0.75, 0.25, 0.75, 0.125, 0.875, 0.0, 0.75, 0.125, 0.75, 0.0, 0.875, 0.0, 0.875, 0.125, 0.75, 0.125, 0.875, 0.125, 0.75, 0.25, 0.75, 0.125, 0.875, 0.0, 0.75, 0.125, 0.75, 0.0, 0.875, 0.0, 0.875, 0.125, 0.75, 0.125, 0.875, 0.125, 0.75, 0.25, 0.75, 0.125, 0.875, 0.0, 0.75, 0.125, 0.75, 0.0, 0.875, 0.0, 0.875, 0.125, 0.75, 0.125, 0.875, 0.125, 0.75, 0.25, 0.75, 0.125, 0.875, 0.0, 0.75, 0.125, 0.75, 0.0, 0.875, 0.0, 0.875, 0.125, 0.75, 0.125, 0.875, 0.125, 0.75, 0.25, 0.75, 0.125])
me_cube_001.use_remesh_preserve_volume = False
me_cube_001.use_remesh_preserve_attributes = False
me_cube_001.use_mirror_vertex_groups = False
me_cube_001.update()

# ---- objects
ob_cube = bpy.data.objects.new('Cube', me_cube_001)

# ---- transforms, parenting, visibility, modifiers, constraints
ob_cube.location = (0.0, 0.0, 0.0)
ob_cube.lineart.crease_threshold = 0.0

# ---- collection membership
col_collection_1.objects.link(ob_cube)

# ---- scene / render settings (as saved in the file)
scene.frame_start = 1; scene.frame_end = 250; scene.frame_set(2)
scene.render.engine = 'BLENDER_EEVEE_NEXT'
scene.render.resolution_percentage = 50
scene.render.dither_intensity = 0.0
scene.cycles.use_denoising = False
scene.cycles.samples = 128
scene.cycles.sampling_pattern = 'TABULATED_SOBOL'
scene.cycles.use_adaptive_sampling = False
scene.cycles.use_light_tree = False
scene.cycles.blur_glossy = 0.0
scene.cycles.sample_clamp_indirect = 0.0
scene.view_settings.view_transform = 'Standard'
bpy.context.view_layer.update()

# ---- added for rendering (the .blend has no active camera and no usable light): camera, sun
cam_auto = bpy.data.cameras.new('AutoCamera')
cam_auto.lens = 50.0
cam_auto.sensor_width = 36.0
cam_auto.clip_end = 1000.0
ob_auto_camera = bpy.data.objects.new('AutoCamera', cam_auto)
scene.collection.objects.link(ob_auto_camera)
ob_auto_camera.location = (3.20507, -3.84609, 2.56406)
ob_auto_camera.rotation_euler = (1.09748, -7.21219e-08, 0.694738)
scene.camera = ob_auto_camera
light_auto_sun = bpy.data.lights.new('AutoSun', 'SUN')
light_auto_sun.energy = 3.0
light_auto_sun.angle = 0.0523599
ob_auto_sun = bpy.data.objects.new('AutoSun', light_auto_sun)
scene.collection.objects.link(ob_auto_sun)
ob_auto_sun.rotation_euler = (0.872665, 0.174533, 0.523599)
bpy.context.view_layer.update()
